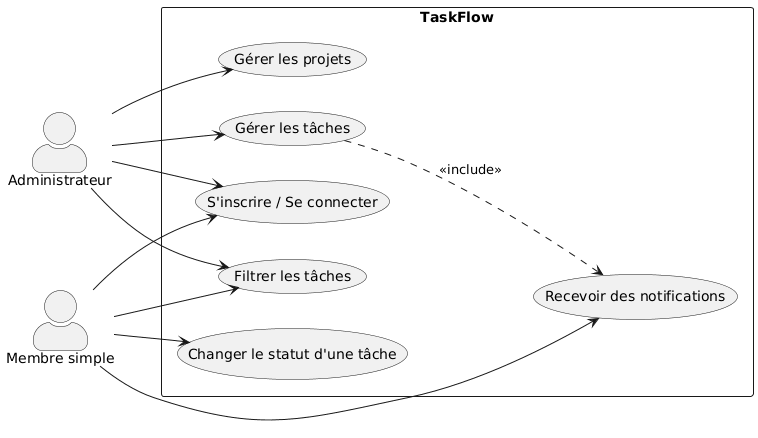

The diagram above was rendered by PlantUML. Its source (embedded in the PNG):
@startuml
skinparam actorStyle awesome
left to right direction

actor "Administrateur" as admin
actor "Membre simple" as member

rectangle TaskFlow {
  usecase "S'inscrire / Se connecter" as UC1
  usecase "Gérer les projets" as UC2
  usecase "Gérer les tâches" as UC3
  usecase "Changer le statut d'une tâche" as UC4
  usecase "Recevoir des notifications" as UC5
  usecase "Filtrer les tâches" as UC6
}

admin --> UC1
admin --> UC2
admin --> UC3
admin --> UC6

member --> UC1
member --> UC4
member --> UC5
member --> UC6

UC3 ..> UC5 : <<include>>
@enduml